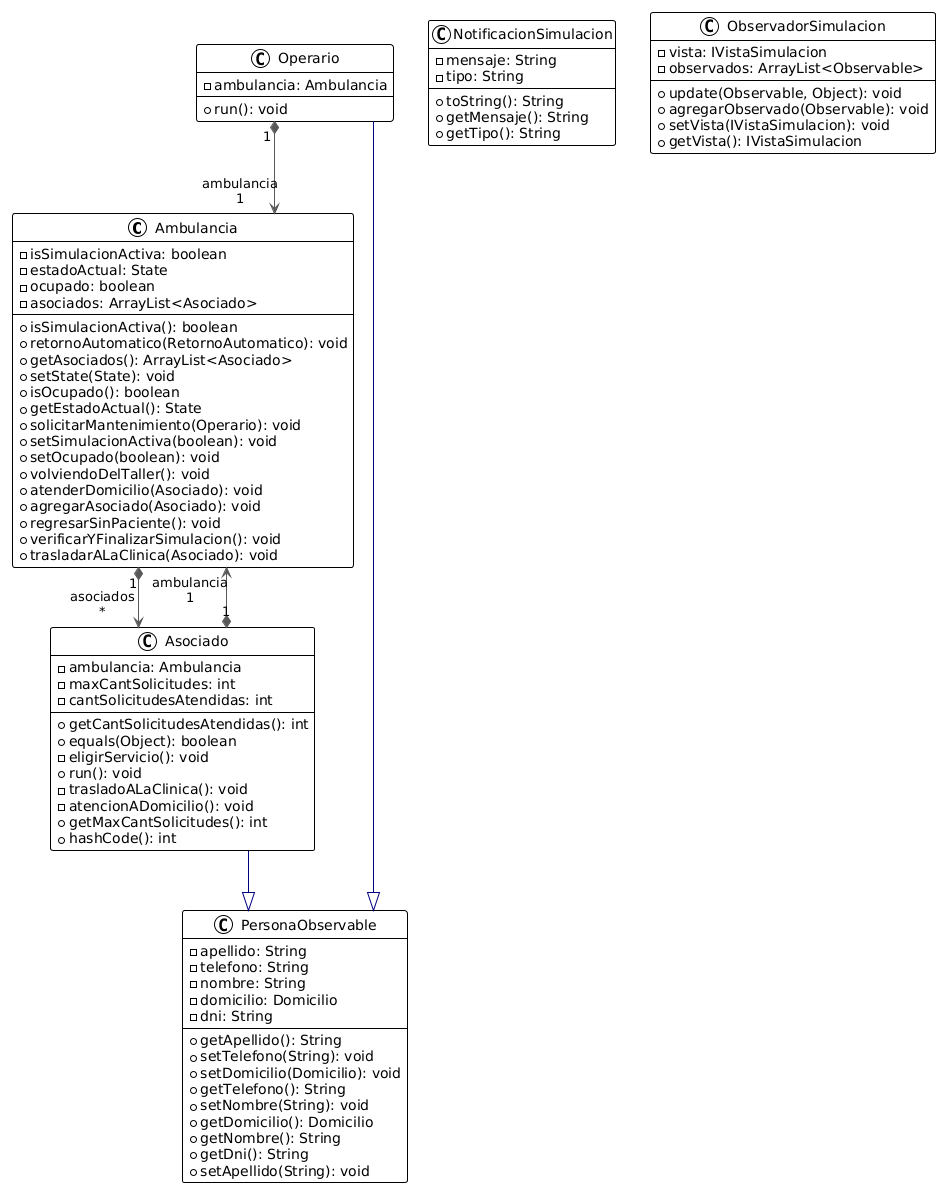

The diagram above was rendered by PlantUML. Its source (embedded in the PNG):
@startuml
!theme plain
top to bottom direction
skinparam linetype ortho

class Ambulancia {
  - isSimulacionActiva: boolean
  - estadoActual: State
  - ocupado: boolean
  - asociados: ArrayList<Asociado>
  + isSimulacionActiva(): boolean
  + retornoAutomatico(RetornoAutomatico): void
  + getAsociados(): ArrayList<Asociado>
  + setState(State): void
  + isOcupado(): boolean
  + getEstadoActual(): State
  + solicitarMantenimiento(Operario): void
  + setSimulacionActiva(boolean): void
  + setOcupado(boolean): void
  + volviendoDelTaller(): void
  + atenderDomicilio(Asociado): void
  + agregarAsociado(Asociado): void
  + regresarSinPaciente(): void
  + verificarYFinalizarSimulacion(): void
  + trasladarALaClinica(Asociado): void
}
class Asociado {
  - ambulancia: Ambulancia
  - maxCantSolicitudes: int
  - cantSolicitudesAtendidas: int
  + getCantSolicitudesAtendidas(): int
  + equals(Object): boolean
  - eligirServicio(): void
  + run(): void
  - trasladoALaClinica(): void
  - atencionADomicilio(): void
  + getMaxCantSolicitudes(): int
  + hashCode(): int
}
class NotificacionSimulacion {
  - mensaje: String
  - tipo: String
  + toString(): String
  + getMensaje(): String
  + getTipo(): String
}
class ObservadorSimulacion {
  - vista: IVistaSimulacion
  - observados: ArrayList<Observable>
  + update(Observable, Object): void
  + agregarObservado(Observable): void
  + setVista(IVistaSimulacion): void
  + getVista(): IVistaSimulacion
}
class Operario {
  - ambulancia: Ambulancia
  + run(): void
}
class PersonaObservable {
  - apellido: String
  - telefono: String
  - nombre: String
  - domicilio: Domicilio
  - dni: String
  + getApellido(): String
  + setTelefono(String): void
  + setDomicilio(Domicilio): void
  + getTelefono(): String
  + setNombre(String): void
  + getDomicilio(): Domicilio
  + getNombre(): String
  + getDni(): String
  + setApellido(String): void
}

Ambulancia             "1" *-[#595959,plain]-> "asociados\n*" Asociado               
Asociado               "1" *-[#595959,plain]-> "ambulancia\n1" Ambulancia             
Asociado                -[#000082,plain]-^  PersonaObservable      
Operario               "1" *-[#595959,plain]-> "ambulancia\n1" Ambulancia             
Operario                -[#000082,plain]-^  PersonaObservable
@enduml